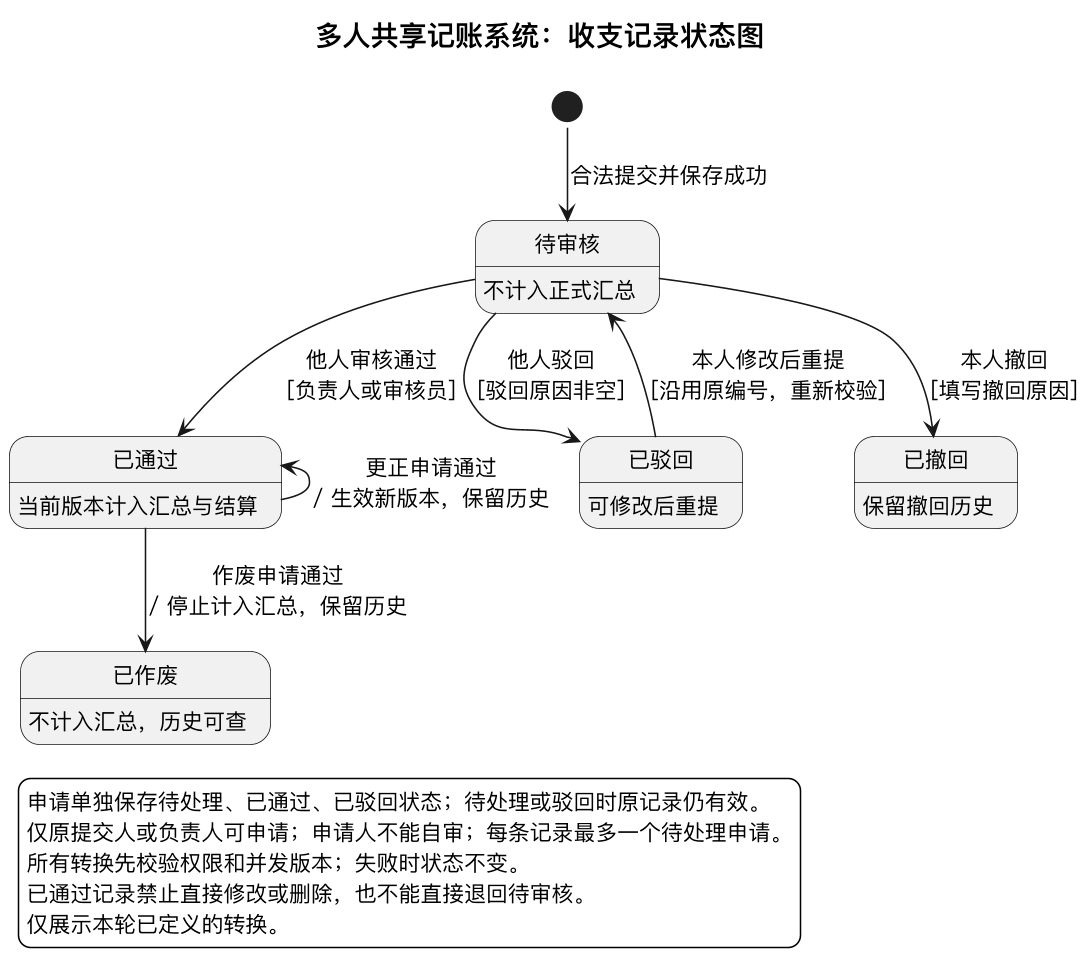

The diagram above was rendered by PlantUML. Its source (embedded in the PNG):
@startuml
!pragma layout smetana
' 依据 REQ-004、REQ-005、REQ-008、REQ-015 及 INT-01-L016。
!pragma layout smetana
skinparam monochrome true
skinparam shadowing false
skinparam backgroundColor white
skinparam defaultFontName "PingFang SC"
skinparam defaultFontSize 14
skinparam titleFontSize 18
skinparam noteFontSize 12
skinparam dpi 150
top to bottom direction
title 多人共享记账系统：收支记录状态图

state "待审核" as Pending
state "已通过" as Approved
state "已驳回" as Rejected
state "已撤回" as Withdrawn
state "已作废" as Voided

[*] --> Pending : 合法提交并保存成功
Pending --> Approved : 他人审核通过\n[负责人或审核员]
Pending --> Rejected : 他人驳回\n[驳回原因非空]
Pending --> Withdrawn : 本人撤回\n[填写撤回原因]
Rejected --> Pending : 本人修改后重提\n[沿用原编号，重新校验]
Approved -left-> Approved : 更正申请通过\n/ 生效新版本，保留历史
Approved --> Voided : 作废申请通过\n/ 停止计入汇总，保留历史

Pending : 不计入正式汇总
Approved : 当前版本计入汇总与结算
Rejected : 可修改后重提
Withdrawn : 保留撤回历史
Voided : 不计入汇总，历史可查



legend left
  申请单独保存待处理、已通过、已驳回状态；待处理或驳回时原记录仍有效。
  仅原提交人或负责人可申请；申请人不能自审；每条记录最多一个待处理申请。
  所有转换先校验权限和并发版本；失败时状态不变。
  已通过记录禁止直接修改或删除，也不能直接退回待审核。
  仅展示本轮已定义的转换。
endlegend
@enduml